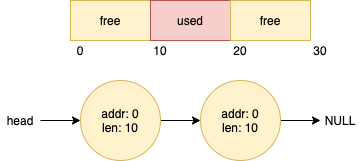

The diagram above was exported from draw.io. Its source (the exported page's mxGraphModel, read from the mxfile embedded in the PNG):
<mxGraphModel dx="1746" dy="1119" grid="1" gridSize="10" guides="1" tooltips="1" connect="1" arrows="1" fold="1" page="1" pageScale="1" pageWidth="827" pageHeight="1169" math="0" shadow="0">
  <root>
    <mxCell id="0" />
    <mxCell id="1" parent="0" />
    <mxCell id="2" value="free" style="rounded=0;whiteSpace=wrap;html=1;fillColor=#fff2cc;strokeColor=#d6b656;" parent="1" vertex="1">
      <mxGeometry x="240" y="160" width="80" height="40" as="geometry" />
    </mxCell>
    <mxCell id="3" value="used" style="rounded=0;whiteSpace=wrap;html=1;fillColor=#f8cecc;strokeColor=#b85450;" parent="1" vertex="1">
      <mxGeometry x="320" y="160" width="80" height="40" as="geometry" />
    </mxCell>
    <mxCell id="4" value="free" style="rounded=0;whiteSpace=wrap;html=1;fillColor=#fff2cc;strokeColor=#d6b656;" parent="1" vertex="1">
      <mxGeometry x="400" y="160" width="80" height="40" as="geometry" />
    </mxCell>
    <mxCell id="9" style="edgeStyle=orthogonalEdgeStyle;rounded=0;orthogonalLoop=1;jettySize=auto;html=1;exitX=1;exitY=0.5;exitDx=0;exitDy=0;entryX=0;entryY=0.5;entryDx=0;entryDy=0;" parent="1" source="5" target="8" edge="1">
      <mxGeometry relative="1" as="geometry" />
    </mxCell>
    <mxCell id="5" value="addr: 0&lt;br&gt;len: 10" style="ellipse;whiteSpace=wrap;html=1;aspect=fixed;fillColor=#fff2cc;strokeColor=#d6b656;" parent="1" vertex="1">
      <mxGeometry x="250" y="240" width="80" height="80" as="geometry" />
    </mxCell>
    <mxCell id="6" value="" style="endArrow=classic;html=1;rounded=0;entryX=0;entryY=0.5;entryDx=0;entryDy=0;" parent="1" target="5" edge="1">
      <mxGeometry width="50" height="50" relative="1" as="geometry">
        <mxPoint x="210" y="280" as="sourcePoint" />
        <mxPoint x="220" y="280" as="targetPoint" />
      </mxGeometry>
    </mxCell>
    <mxCell id="7" value="head" style="text;html=1;strokeColor=none;fillColor=none;align=center;verticalAlign=middle;whiteSpace=wrap;rounded=0;" parent="1" vertex="1">
      <mxGeometry x="170" y="265" width="40" height="30" as="geometry" />
    </mxCell>
    <mxCell id="10" style="edgeStyle=orthogonalEdgeStyle;rounded=0;orthogonalLoop=1;jettySize=auto;html=1;exitX=1;exitY=0.5;exitDx=0;exitDy=0;" parent="1" source="8" edge="1">
      <mxGeometry relative="1" as="geometry">
        <mxPoint x="490" y="280" as="targetPoint" />
      </mxGeometry>
    </mxCell>
    <mxCell id="8" value="addr: 0&lt;br&gt;len: 10" style="ellipse;whiteSpace=wrap;html=1;aspect=fixed;fillColor=#fff2cc;strokeColor=#d6b656;" parent="1" vertex="1">
      <mxGeometry x="370" y="240" width="80" height="80" as="geometry" />
    </mxCell>
    <mxCell id="11" value="NULL" style="text;html=1;strokeColor=none;fillColor=none;align=center;verticalAlign=middle;whiteSpace=wrap;rounded=0;" parent="1" vertex="1">
      <mxGeometry x="490" y="265" width="40" height="30" as="geometry" />
    </mxCell>
    <mxCell id="12" value="0" style="text;html=1;strokeColor=none;fillColor=none;align=center;verticalAlign=middle;whiteSpace=wrap;rounded=0;" parent="1" vertex="1">
      <mxGeometry x="240" y="200" width="20" height="20" as="geometry" />
    </mxCell>
    <mxCell id="13" value="10" style="text;html=1;strokeColor=none;fillColor=none;align=center;verticalAlign=middle;whiteSpace=wrap;rounded=0;" parent="1" vertex="1">
      <mxGeometry x="320" y="200" width="20" height="20" as="geometry" />
    </mxCell>
    <mxCell id="14" value="20" style="text;html=1;strokeColor=none;fillColor=none;align=center;verticalAlign=middle;whiteSpace=wrap;rounded=0;" parent="1" vertex="1">
      <mxGeometry x="400" y="200" width="20" height="20" as="geometry" />
    </mxCell>
    <mxCell id="15" value="30" style="text;html=1;strokeColor=none;fillColor=none;align=center;verticalAlign=middle;whiteSpace=wrap;rounded=0;" parent="1" vertex="1">
      <mxGeometry x="480" y="200" width="20" height="20" as="geometry" />
    </mxCell>
  </root>
</mxGraphModel>